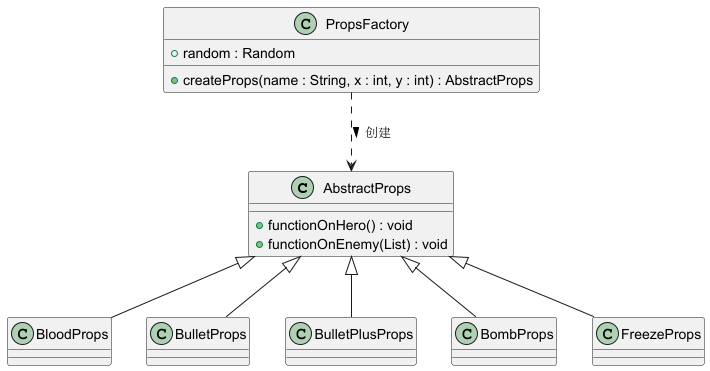

The diagram above was rendered by PlantUML. Its source (embedded in the PNG):
@startuml
class AbstractProps {
    + functionOnHero() : void
    + functionOnEnemy(List) : void
}

class BloodProps
class BulletProps
class BulletPlusProps
class BombProps
class FreezeProps

class PropsFactory {
    + random : Random
    + createProps(name : String, x : int, y : int) : AbstractProps
}

AbstractProps <|-- BloodProps
AbstractProps <|-- BulletProps
AbstractProps <|-- BulletPlusProps
AbstractProps <|-- BombProps
AbstractProps <|-- FreezeProps

PropsFactory ..> AbstractProps : 创建 >
@enduml